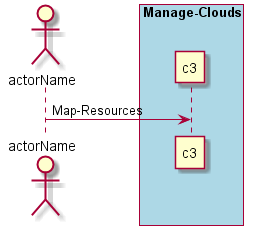

The diagram above was rendered by PlantUML. Its source (embedded in the PNG):
@startuml
Actor "actorName" as A

box "Manage-Clouds" #lightblue
participant "c3" as S
A -> S : Map-Resources
end box

@enduml